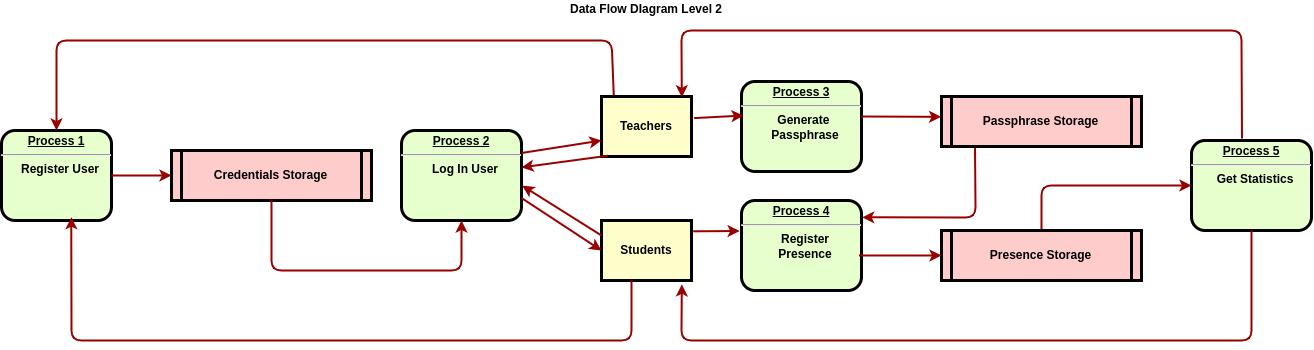

The diagram above was exported from draw.io. Its source (the exported page's mxGraphModel, read from the mxfile embedded in the PNG):
<mxGraphModel dx="2499" dy="1065" grid="1" gridSize="10" guides="1" tooltips="1" connect="1" arrows="1" fold="1" page="1" pageScale="1" pageWidth="826" pageHeight="1169" background="none" math="0" shadow="0">
  <root>
    <mxCell id="0" />
    <mxCell id="1" parent="0" />
    <mxCell id="2" value="&lt;p style=&quot;margin: 0px ; margin-top: 4px ; text-align: center ; text-decoration: underline&quot;&gt;&lt;strong&gt;Process 1&lt;br&gt;&lt;/strong&gt;&lt;/p&gt;&lt;hr&gt;&lt;p style=&quot;margin: 0px ; margin-left: 8px&quot;&gt;Register User&lt;/p&gt;" style="verticalAlign=middle;align=center;overflow=fill;fontSize=12;fontFamily=Helvetica;html=1;rounded=1;fontStyle=1;strokeWidth=3;fillColor=#E6FFCC" parent="1" vertex="1">
      <mxGeometry x="-650" y="290" width="110" height="90" as="geometry" />
    </mxCell>
    <mxCell id="4" value="Teachers" style="whiteSpace=wrap;align=center;verticalAlign=middle;fontStyle=1;strokeWidth=3;fillColor=#FFFFCC" parent="1" vertex="1">
      <mxGeometry x="-50" y="256" width="90" height="60" as="geometry" />
    </mxCell>
    <mxCell id="14" value="Students" style="whiteSpace=wrap;align=center;verticalAlign=middle;fontStyle=1;strokeWidth=3;fillColor=#FFFFCC" parent="1" vertex="1">
      <mxGeometry x="-50.00000000000003" y="379.9999999999999" width="90" height="60" as="geometry" />
    </mxCell>
    <mxCell id="37" value="" style="edgeStyle=none;noEdgeStyle=1;strokeColor=#990000;strokeWidth=2;exitX=0.135;exitY=-0.026;exitDx=0;exitDy=0;exitPerimeter=0;" parent="1" source="4" target="2" edge="1">
      <mxGeometry width="100" height="100" relative="1" as="geometry">
        <mxPoint x="180" y="180" as="sourcePoint" />
        <mxPoint x="280" y="80" as="targetPoint" />
        <Array as="points">
          <mxPoint x="-40" y="200" />
          <mxPoint x="-595" y="200" />
        </Array>
      </mxGeometry>
    </mxCell>
    <mxCell id="56" value="" style="elbow=horizontal;strokeColor=#990000;strokeWidth=2;entryX=0;entryY=0.5;entryDx=0;entryDy=0;" parent="1" source="2" target="hLyHSRULPfEfUMHS6YLN-96" edge="1">
      <mxGeometry width="100" height="100" relative="1" as="geometry">
        <mxPoint x="-50" y="490" as="sourcePoint" />
        <mxPoint x="50" y="390" as="targetPoint" />
      </mxGeometry>
    </mxCell>
    <mxCell id="94" value="Data Flow DIagram Level 2" style="text;spacingTop=-5;align=center;fontStyle=1" parent="1" vertex="1">
      <mxGeometry x="-20.000000000000057" y="160.0000000000001" width="30" height="20" as="geometry" />
    </mxCell>
    <mxCell id="hLyHSRULPfEfUMHS6YLN-96" value="Credentials Storage" style="shape=process;whiteSpace=wrap;align=center;verticalAlign=middle;size=0.0475;fontStyle=1;strokeWidth=3;fillColor=#FFCCCC" vertex="1" parent="1">
      <mxGeometry x="-480" y="310" width="200" height="50" as="geometry" />
    </mxCell>
    <mxCell id="hLyHSRULPfEfUMHS6YLN-98" value="&lt;p style=&quot;margin: 0px ; margin-top: 4px ; text-align: center ; text-decoration: underline&quot;&gt;&lt;strong&gt;Process 2&lt;br&gt;&lt;/strong&gt;&lt;/p&gt;&lt;hr&gt;&lt;p style=&quot;margin: 0px ; margin-left: 8px&quot;&gt;Log In User&lt;/p&gt;" style="verticalAlign=middle;align=center;overflow=fill;fontSize=12;fontFamily=Helvetica;html=1;rounded=1;fontStyle=1;strokeWidth=3;fillColor=#E6FFCC" vertex="1" parent="1">
      <mxGeometry x="-250" y="290" width="120" height="90" as="geometry" />
    </mxCell>
    <mxCell id="hLyHSRULPfEfUMHS6YLN-99" value="" style="edgeStyle=none;noEdgeStyle=1;strokeColor=#990000;strokeWidth=2;exitX=0.072;exitY=0.987;exitDx=0;exitDy=0;exitPerimeter=0;" edge="1" parent="1" source="4" target="hLyHSRULPfEfUMHS6YLN-98">
      <mxGeometry width="100" height="100" relative="1" as="geometry">
        <mxPoint x="-50" y="320" as="sourcePoint" />
        <mxPoint x="171" y="281" as="targetPoint" />
      </mxGeometry>
    </mxCell>
    <mxCell id="hLyHSRULPfEfUMHS6YLN-100" value="" style="elbow=vertical;strokeColor=#990000;strokeWidth=2;exitX=1;exitY=0.25;exitDx=0;exitDy=0;" edge="1" parent="1" source="hLyHSRULPfEfUMHS6YLN-98">
      <mxGeometry width="100" height="100" relative="1" as="geometry">
        <mxPoint x="-90" y="370" as="sourcePoint" />
        <mxPoint x="-50" y="300" as="targetPoint" />
      </mxGeometry>
    </mxCell>
    <mxCell id="hLyHSRULPfEfUMHS6YLN-101" value="" style="elbow=vertical;strokeColor=#990000;strokeWidth=2;exitX=0.5;exitY=1;exitDx=0;exitDy=0;entryX=0.5;entryY=1;entryDx=0;entryDy=0;" edge="1" parent="1" source="hLyHSRULPfEfUMHS6YLN-96" target="hLyHSRULPfEfUMHS6YLN-98">
      <mxGeometry width="100" height="100" relative="1" as="geometry">
        <mxPoint x="163.5" y="709" as="sourcePoint" />
        <mxPoint x="-240" y="380" as="targetPoint" />
        <Array as="points">
          <mxPoint x="-380" y="430" />
          <mxPoint x="-190" y="430" />
        </Array>
      </mxGeometry>
    </mxCell>
    <mxCell id="hLyHSRULPfEfUMHS6YLN-102" value="&lt;p style=&quot;margin: 0px ; margin-top: 4px ; text-align: center ; text-decoration: underline&quot;&gt;&lt;strong&gt;Process 3&lt;br&gt;&lt;/strong&gt;&lt;/p&gt;&lt;hr&gt;&lt;p style=&quot;margin: 0px ; margin-left: 8px&quot;&gt;Generate &lt;br&gt;Passphrase&lt;/p&gt;" style="verticalAlign=middle;align=center;overflow=fill;fontSize=12;fontFamily=Helvetica;html=1;rounded=1;fontStyle=1;strokeWidth=3;fillColor=#E6FFCC" vertex="1" parent="1">
      <mxGeometry x="90" y="241" width="120" height="90" as="geometry" />
    </mxCell>
    <mxCell id="hLyHSRULPfEfUMHS6YLN-103" value="" style="strokeColor=#990000;strokeWidth=2;entryX=0.017;entryY=0.378;entryDx=0;entryDy=0;exitX=1.03;exitY=0.36;exitDx=0;exitDy=0;entryPerimeter=0;exitPerimeter=0;" edge="1" parent="1" source="4" target="hLyHSRULPfEfUMHS6YLN-102">
      <mxGeometry width="100" height="100" relative="1" as="geometry">
        <mxPoint x="40" y="296" as="sourcePoint" />
        <mxPoint x="166" y="392.5" as="targetPoint" />
      </mxGeometry>
    </mxCell>
    <mxCell id="hLyHSRULPfEfUMHS6YLN-104" value="Passphrase Storage" style="shape=process;whiteSpace=wrap;align=center;verticalAlign=middle;size=0.0475;fontStyle=1;strokeWidth=3;fillColor=#FFCCCC" vertex="1" parent="1">
      <mxGeometry x="290" y="256" width="200" height="50" as="geometry" />
    </mxCell>
    <mxCell id="hLyHSRULPfEfUMHS6YLN-105" value="" style="elbow=horizontal;strokeColor=#990000;strokeWidth=2;entryX=-0.002;entryY=0.407;entryDx=0;entryDy=0;entryPerimeter=0;" edge="1" parent="1" target="hLyHSRULPfEfUMHS6YLN-104">
      <mxGeometry width="100" height="100" relative="1" as="geometry">
        <mxPoint x="210" y="276" as="sourcePoint" />
        <mxPoint x="410" y="357" as="targetPoint" />
      </mxGeometry>
    </mxCell>
    <mxCell id="hLyHSRULPfEfUMHS6YLN-106" value="&lt;p style=&quot;margin: 0px ; margin-top: 4px ; text-align: center ; text-decoration: underline&quot;&gt;&lt;strong&gt;Process 4&lt;br&gt;&lt;/strong&gt;&lt;/p&gt;&lt;hr&gt;&lt;p style=&quot;margin: 0px ; margin-left: 8px&quot;&gt;Register&lt;br&gt;Presence&lt;/p&gt;" style="verticalAlign=middle;align=center;overflow=fill;fontSize=12;fontFamily=Helvetica;html=1;rounded=1;fontStyle=1;strokeWidth=3;fillColor=#E6FFCC" vertex="1" parent="1">
      <mxGeometry x="90" y="360" width="120" height="90" as="geometry" />
    </mxCell>
    <mxCell id="hLyHSRULPfEfUMHS6YLN-107" value="" style="edgeStyle=none;noEdgeStyle=1;strokeColor=#990000;strokeWidth=2;entryX=-0.015;entryY=0.339;entryDx=0;entryDy=0;entryPerimeter=0;exitX=1.02;exitY=0.18;exitDx=0;exitDy=0;exitPerimeter=0;" edge="1" parent="1" source="14" target="hLyHSRULPfEfUMHS6YLN-106">
      <mxGeometry width="100" height="100" relative="1" as="geometry">
        <mxPoint x="40" y="620" as="sourcePoint" />
        <mxPoint x="100" y="620" as="targetPoint" />
      </mxGeometry>
    </mxCell>
    <mxCell id="hLyHSRULPfEfUMHS6YLN-108" value="" style="elbow=vertical;strokeColor=#990000;strokeWidth=2;entryX=0;entryY=0.5;entryDx=0;entryDy=0;exitX=0.5;exitY=0;exitDx=0;exitDy=0;" edge="1" parent="1" source="hLyHSRULPfEfUMHS6YLN-113" target="hLyHSRULPfEfUMHS6YLN-115">
      <mxGeometry width="100" height="100" relative="1" as="geometry">
        <mxPoint x="400" y="520" as="sourcePoint" />
        <mxPoint x="80" y="530" as="targetPoint" />
        <Array as="points">
          <mxPoint x="390" y="345" />
        </Array>
      </mxGeometry>
    </mxCell>
    <mxCell id="hLyHSRULPfEfUMHS6YLN-109" value="" style="elbow=vertical;strokeColor=#990000;strokeWidth=2;entryX=0;entryY=0.5;entryDx=0;entryDy=0;exitX=1;exitY=0.75;exitDx=0;exitDy=0;" edge="1" parent="1" source="hLyHSRULPfEfUMHS6YLN-98" target="14">
      <mxGeometry width="100" height="100" relative="1" as="geometry">
        <mxPoint x="-120" y="420" as="sourcePoint" />
        <mxPoint x="28.029999999999973" y="340" as="targetPoint" />
      </mxGeometry>
    </mxCell>
    <mxCell id="hLyHSRULPfEfUMHS6YLN-110" value="" style="elbow=vertical;strokeColor=#990000;strokeWidth=2;startArrow=classic;startFill=1;endArrow=none;endFill=0;exitX=1.006;exitY=0.613;exitDx=0;exitDy=0;exitPerimeter=0;entryX=0;entryY=0.25;entryDx=0;entryDy=0;" edge="1" parent="1" source="hLyHSRULPfEfUMHS6YLN-98" target="14">
      <mxGeometry width="100" height="100" relative="1" as="geometry">
        <mxPoint y="540" as="sourcePoint" />
        <mxPoint x="-120" y="550" as="targetPoint" />
      </mxGeometry>
    </mxCell>
    <mxCell id="hLyHSRULPfEfUMHS6YLN-113" value="Presence Storage" style="shape=process;whiteSpace=wrap;align=center;verticalAlign=middle;size=0.0475;fontStyle=1;strokeWidth=3;fillColor=#FFCCCC" vertex="1" parent="1">
      <mxGeometry x="290" y="390" width="200" height="50" as="geometry" />
    </mxCell>
    <mxCell id="hLyHSRULPfEfUMHS6YLN-114" value="" style="edgeStyle=none;noEdgeStyle=1;strokeColor=#990000;strokeWidth=2;entryX=0;entryY=0.5;entryDx=0;entryDy=0;exitX=0.979;exitY=0.611;exitDx=0;exitDy=0;exitPerimeter=0;" edge="1" parent="1" source="hLyHSRULPfEfUMHS6YLN-106" target="hLyHSRULPfEfUMHS6YLN-113">
      <mxGeometry width="100" height="100" relative="1" as="geometry">
        <mxPoint x="50" y="630" as="sourcePoint" />
        <mxPoint x="164.20000000000005" y="630.51" as="targetPoint" />
      </mxGeometry>
    </mxCell>
    <mxCell id="hLyHSRULPfEfUMHS6YLN-115" value="&lt;p style=&quot;margin: 0px ; margin-top: 4px ; text-align: center ; text-decoration: underline&quot;&gt;&lt;strong&gt;Process 5&lt;br&gt;&lt;/strong&gt;&lt;/p&gt;&lt;hr&gt;&lt;p style=&quot;margin: 0px ; margin-left: 8px&quot;&gt;Get Statistics&lt;/p&gt;" style="verticalAlign=middle;align=center;overflow=fill;fontSize=12;fontFamily=Helvetica;html=1;rounded=1;fontStyle=1;strokeWidth=3;fillColor=#E6FFCC" vertex="1" parent="1">
      <mxGeometry x="540" y="300" width="120" height="90" as="geometry" />
    </mxCell>
    <mxCell id="hLyHSRULPfEfUMHS6YLN-116" value="" style="elbow=vertical;strokeColor=#990000;strokeWidth=2;exitX=0.168;exitY=1.031;exitDx=0;exitDy=0;entryX=1.006;entryY=0.187;entryDx=0;entryDy=0;exitPerimeter=0;entryPerimeter=0;" edge="1" parent="1" source="hLyHSRULPfEfUMHS6YLN-104" target="hLyHSRULPfEfUMHS6YLN-106">
      <mxGeometry width="100" height="100" relative="1" as="geometry">
        <mxPoint x="460" y="321" as="sourcePoint" />
        <mxPoint x="286" y="410" as="targetPoint" />
        <Array as="points">
          <mxPoint x="324" y="377" />
        </Array>
      </mxGeometry>
    </mxCell>
    <mxCell id="hLyHSRULPfEfUMHS6YLN-118" value="" style="edgeStyle=none;noEdgeStyle=1;strokeColor=#990000;strokeWidth=2;exitX=0.893;exitY=1.064;exitDx=0;exitDy=0;startArrow=classic;startFill=1;endArrow=none;endFill=0;entryX=0.5;entryY=1;entryDx=0;entryDy=0;exitPerimeter=0;" edge="1" parent="1" source="14" target="hLyHSRULPfEfUMHS6YLN-115">
      <mxGeometry width="100" height="100" relative="1" as="geometry">
        <mxPoint x="10.000000000000114" y="438.4399999999998" as="sourcePoint" />
        <mxPoint x="15.912172271791519" y="510" as="targetPoint" />
        <Array as="points">
          <mxPoint x="30" y="500" />
          <mxPoint x="600" y="500" />
        </Array>
      </mxGeometry>
    </mxCell>
    <mxCell id="hLyHSRULPfEfUMHS6YLN-119" value="" style="strokeColor=#990000;strokeWidth=2;entryX=0.635;entryY=0.964;entryDx=0;entryDy=0;entryPerimeter=0;" edge="1" parent="1" target="2">
      <mxGeometry width="100" height="100" relative="1" as="geometry">
        <mxPoint x="-20" y="440" as="sourcePoint" />
        <mxPoint x="-580" y="390" as="targetPoint" />
        <Array as="points">
          <mxPoint x="-20" y="500" />
          <mxPoint x="-580" y="500" />
        </Array>
      </mxGeometry>
    </mxCell>
    <mxCell id="hLyHSRULPfEfUMHS6YLN-120" value="" style="strokeColor=#990000;strokeWidth=2;startArrow=classic;startFill=1;endArrow=none;endFill=0;entryX=0.42;entryY=-0.023;entryDx=0;entryDy=0;entryPerimeter=0;exitX=0.893;exitY=0.013;exitDx=0;exitDy=0;exitPerimeter=0;" edge="1" parent="1" source="4" target="hLyHSRULPfEfUMHS6YLN-115">
      <mxGeometry width="100" height="100" relative="1" as="geometry">
        <mxPoint x="30" y="250" as="sourcePoint" />
        <mxPoint x="40.00217227179141" y="511.55999999999995" as="targetPoint" />
        <Array as="points">
          <mxPoint x="30" y="190" />
          <mxPoint x="590" y="190" />
        </Array>
      </mxGeometry>
    </mxCell>
  </root>
</mxGraphModel>